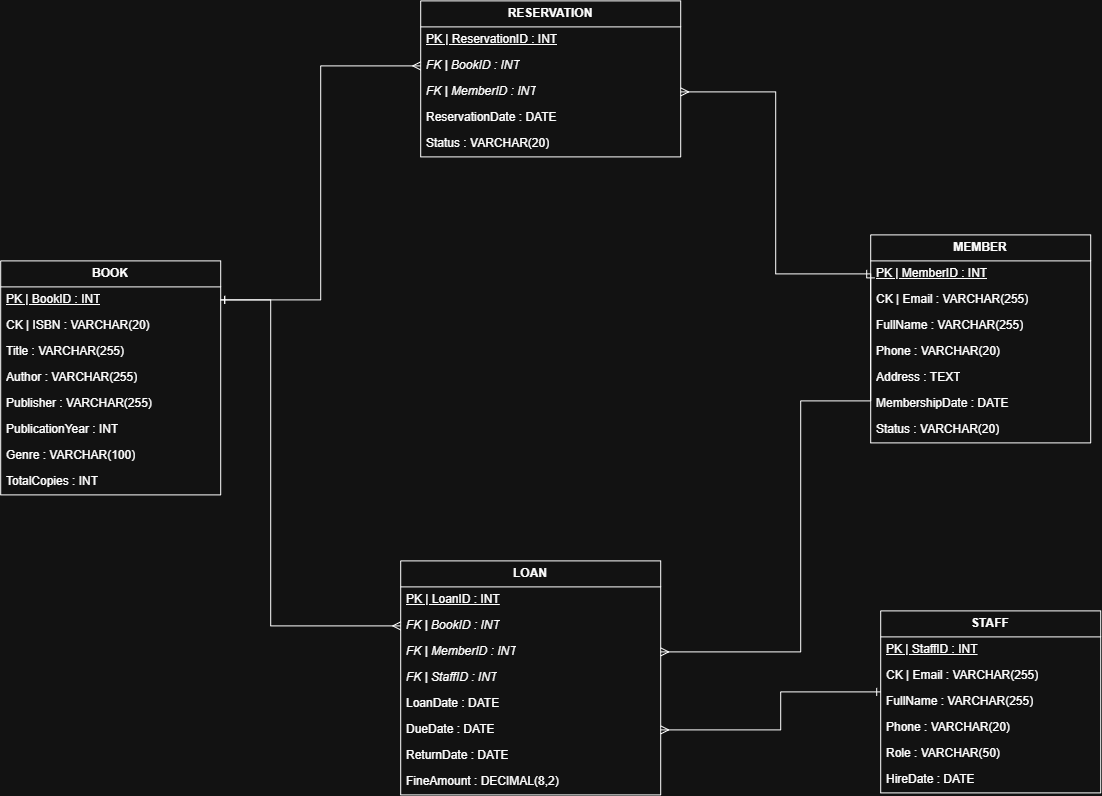

The diagram above was exported from draw.io. Its source (the exported page's mxGraphModel, read from the mxfile embedded in the PNG):
<mxGraphModel dx="2485" dy="2228" grid="1" gridSize="10" guides="1" tooltips="1" connect="1" arrows="1" fold="1" page="1" pageScale="1" pageWidth="850" pageHeight="1100" math="0" shadow="0">
  <root>
    <mxCell id="0" />
    <mxCell id="1" parent="0" />
    <mxCell id="table_book" parent="1" style="swimlane;fontStyle=0;childLayout=stackLayout;horizontal=1;startSize=26;horizontalStack=0;resizeParent=1;resizeParentMax=0;resizeLast=0;collapsible=1;marginBottom=0;whiteSpace=wrap;html=1;" value="&lt;b&gt;BOOK&lt;/b&gt;" vertex="1">
      <mxGeometry height="234" width="220" x="40" y="40" as="geometry" />
    </mxCell>
    <mxCell id="book_pk" parent="table_book" style="text;strokeColor=none;fillColor=none;align=left;verticalAlign=middle;spacingLeft=4;spacingRight=4;overflow=hidden;rotatable=0;points=[[0,0.5],[1,0.5]];portConstraint=eastwest;fontStyle=4;html=1;" value="PK | BookID : INT" vertex="1">
      <mxGeometry height="26" width="220" y="26" as="geometry" />
    </mxCell>
    <mxCell id="book_c1" parent="table_book" style="text;strokeColor=none;fillColor=none;align=left;verticalAlign=middle;spacingLeft=4;spacingRight=4;overflow=hidden;rotatable=0;points=[[0,0.5],[1,0.5]];portConstraint=eastwest;html=1;" value="CK | ISBN : VARCHAR(20)" vertex="1">
      <mxGeometry height="26" width="220" y="52" as="geometry" />
    </mxCell>
    <mxCell id="book_c2" parent="table_book" style="text;strokeColor=none;fillColor=none;align=left;verticalAlign=middle;spacingLeft=4;spacingRight=4;overflow=hidden;rotatable=0;points=[[0,0.5],[1,0.5]];portConstraint=eastwest;html=1;" value="Title : VARCHAR(255)" vertex="1">
      <mxGeometry height="26" width="220" y="78" as="geometry" />
    </mxCell>
    <mxCell id="book_c3" parent="table_book" style="text;strokeColor=none;fillColor=none;align=left;verticalAlign=middle;spacingLeft=4;spacingRight=4;overflow=hidden;rotatable=0;points=[[0,0.5],[1,0.5]];portConstraint=eastwest;html=1;" value="Author : VARCHAR(255)" vertex="1">
      <mxGeometry height="26" width="220" y="104" as="geometry" />
    </mxCell>
    <mxCell id="book_c4" parent="table_book" style="text;strokeColor=none;fillColor=none;align=left;verticalAlign=middle;spacingLeft=4;spacingRight=4;overflow=hidden;rotatable=0;points=[[0,0.5],[1,0.5]];portConstraint=eastwest;html=1;" value="Publisher : VARCHAR(255)" vertex="1">
      <mxGeometry height="26" width="220" y="130" as="geometry" />
    </mxCell>
    <mxCell id="book_c5" parent="table_book" style="text;strokeColor=none;fillColor=none;align=left;verticalAlign=middle;spacingLeft=4;spacingRight=4;overflow=hidden;rotatable=0;points=[[0,0.5],[1,0.5]];portConstraint=eastwest;html=1;" value="PublicationYear : INT" vertex="1">
      <mxGeometry height="26" width="220" y="156" as="geometry" />
    </mxCell>
    <mxCell id="book_c6" parent="table_book" style="text;strokeColor=none;fillColor=none;align=left;verticalAlign=middle;spacingLeft=4;spacingRight=4;overflow=hidden;rotatable=0;points=[[0,0.5],[1,0.5]];portConstraint=eastwest;html=1;" value="Genre : VARCHAR(100)" vertex="1">
      <mxGeometry height="26" width="220" y="182" as="geometry" />
    </mxCell>
    <mxCell id="book_c7" parent="table_book" style="text;strokeColor=none;fillColor=none;align=left;verticalAlign=middle;spacingLeft=4;spacingRight=4;overflow=hidden;rotatable=0;points=[[0,0.5],[1,0.5]];portConstraint=eastwest;html=1;" value="TotalCopies : INT" vertex="1">
      <mxGeometry height="26" width="220" y="208" as="geometry" />
    </mxCell>
    <mxCell id="table_member" parent="1" style="swimlane;fontStyle=0;childLayout=stackLayout;horizontal=1;startSize=26;horizontalStack=0;resizeParent=1;resizeParentMax=0;resizeLast=0;collapsible=1;marginBottom=0;whiteSpace=wrap;html=1;" value="&lt;b&gt;MEMBER&lt;/b&gt;" vertex="1">
      <mxGeometry height="208" width="220" x="910" y="14" as="geometry" />
    </mxCell>
    <mxCell id="member_pk" parent="table_member" style="text;strokeColor=none;fillColor=none;align=left;verticalAlign=middle;spacingLeft=4;spacingRight=4;overflow=hidden;rotatable=0;points=[[0,0.5],[1,0.5]];portConstraint=eastwest;fontStyle=4;html=1;" value="PK | MemberID : INT" vertex="1">
      <mxGeometry height="26" width="220" y="26" as="geometry" />
    </mxCell>
    <mxCell id="member_c1" parent="table_member" style="text;strokeColor=none;fillColor=none;align=left;verticalAlign=middle;spacingLeft=4;spacingRight=4;overflow=hidden;rotatable=0;points=[[0,0.5],[1,0.5]];portConstraint=eastwest;html=1;" value="CK | Email : VARCHAR(255)" vertex="1">
      <mxGeometry height="26" width="220" y="52" as="geometry" />
    </mxCell>
    <mxCell id="member_c2" parent="table_member" style="text;strokeColor=none;fillColor=none;align=left;verticalAlign=middle;spacingLeft=4;spacingRight=4;overflow=hidden;rotatable=0;points=[[0,0.5],[1,0.5]];portConstraint=eastwest;html=1;" value="FullName : VARCHAR(255)" vertex="1">
      <mxGeometry height="26" width="220" y="78" as="geometry" />
    </mxCell>
    <mxCell id="member_c3" parent="table_member" style="text;strokeColor=none;fillColor=none;align=left;verticalAlign=middle;spacingLeft=4;spacingRight=4;overflow=hidden;rotatable=0;points=[[0,0.5],[1,0.5]];portConstraint=eastwest;html=1;" value="Phone : VARCHAR(20)" vertex="1">
      <mxGeometry height="26" width="220" y="104" as="geometry" />
    </mxCell>
    <mxCell id="member_c4" parent="table_member" style="text;strokeColor=none;fillColor=none;align=left;verticalAlign=middle;spacingLeft=4;spacingRight=4;overflow=hidden;rotatable=0;points=[[0,0.5],[1,0.5]];portConstraint=eastwest;html=1;" value="Address : TEXT" vertex="1">
      <mxGeometry height="26" width="220" y="130" as="geometry" />
    </mxCell>
    <mxCell id="member_c5" parent="table_member" style="text;strokeColor=none;fillColor=none;align=left;verticalAlign=middle;spacingLeft=4;spacingRight=4;overflow=hidden;rotatable=0;points=[[0,0.5],[1,0.5]];portConstraint=eastwest;html=1;" value="MembershipDate : DATE" vertex="1">
      <mxGeometry height="26" width="220" y="156" as="geometry" />
    </mxCell>
    <mxCell id="member_c6" parent="table_member" style="text;strokeColor=none;fillColor=none;align=left;verticalAlign=middle;spacingLeft=4;spacingRight=4;overflow=hidden;rotatable=0;points=[[0,0.5],[1,0.5]];portConstraint=eastwest;html=1;" value="Status : VARCHAR(20)" vertex="1">
      <mxGeometry height="26" width="220" y="182" as="geometry" />
    </mxCell>
    <mxCell id="table_staff" parent="1" style="swimlane;fontStyle=0;childLayout=stackLayout;horizontal=1;startSize=26;horizontalStack=0;resizeParent=1;resizeParentMax=0;resizeLast=0;collapsible=1;marginBottom=0;whiteSpace=wrap;html=1;" value="&lt;b&gt;STAFF&lt;/b&gt;" vertex="1">
      <mxGeometry height="182" width="220" x="920" y="390" as="geometry" />
    </mxCell>
    <mxCell id="staff_pk" parent="table_staff" style="text;strokeColor=none;fillColor=none;align=left;verticalAlign=middle;spacingLeft=4;spacingRight=4;overflow=hidden;rotatable=0;points=[[0,0.5],[1,0.5]];portConstraint=eastwest;fontStyle=4;html=1;" value="PK | StaffID : INT" vertex="1">
      <mxGeometry height="26" width="220" y="26" as="geometry" />
    </mxCell>
    <mxCell id="staff_c1" parent="table_staff" style="text;strokeColor=none;fillColor=none;align=left;verticalAlign=middle;spacingLeft=4;spacingRight=4;overflow=hidden;rotatable=0;points=[[0,0.5],[1,0.5]];portConstraint=eastwest;html=1;" value="CK | Email : VARCHAR(255)" vertex="1">
      <mxGeometry height="26" width="220" y="52" as="geometry" />
    </mxCell>
    <mxCell id="staff_c2" parent="table_staff" style="text;strokeColor=none;fillColor=none;align=left;verticalAlign=middle;spacingLeft=4;spacingRight=4;overflow=hidden;rotatable=0;points=[[0,0.5],[1,0.5]];portConstraint=eastwest;html=1;" value="FullName : VARCHAR(255)" vertex="1">
      <mxGeometry height="26" width="220" y="78" as="geometry" />
    </mxCell>
    <mxCell id="staff_c3" parent="table_staff" style="text;strokeColor=none;fillColor=none;align=left;verticalAlign=middle;spacingLeft=4;spacingRight=4;overflow=hidden;rotatable=0;points=[[0,0.5],[1,0.5]];portConstraint=eastwest;html=1;" value="Phone : VARCHAR(20)" vertex="1">
      <mxGeometry height="26" width="220" y="104" as="geometry" />
    </mxCell>
    <mxCell id="staff_c4" parent="table_staff" style="text;strokeColor=none;fillColor=none;align=left;verticalAlign=middle;spacingLeft=4;spacingRight=4;overflow=hidden;rotatable=0;points=[[0,0.5],[1,0.5]];portConstraint=eastwest;html=1;" value="Role : VARCHAR(50)" vertex="1">
      <mxGeometry height="26" width="220" y="130" as="geometry" />
    </mxCell>
    <mxCell id="staff_c5" parent="table_staff" style="text;strokeColor=none;fillColor=none;align=left;verticalAlign=middle;spacingLeft=4;spacingRight=4;overflow=hidden;rotatable=0;points=[[0,0.5],[1,0.5]];portConstraint=eastwest;html=1;" value="HireDate : DATE" vertex="1">
      <mxGeometry height="26" width="220" y="156" as="geometry" />
    </mxCell>
    <mxCell id="table_loan" parent="1" style="swimlane;fontStyle=0;childLayout=stackLayout;horizontal=1;startSize=26;horizontalStack=0;resizeParent=1;resizeParentMax=0;resizeLast=0;collapsible=1;marginBottom=0;whiteSpace=wrap;html=1;" value="&lt;b&gt;LOAN&lt;/b&gt;" vertex="1">
      <mxGeometry height="234" width="260" x="440" y="340" as="geometry">
        <mxRectangle height="30" width="70" x="440" y="340" as="alternateBounds" />
      </mxGeometry>
    </mxCell>
    <mxCell id="loan_pk" parent="table_loan" style="text;strokeColor=none;fillColor=none;align=left;verticalAlign=middle;spacingLeft=4;spacingRight=4;overflow=hidden;rotatable=0;points=[[0,0.5],[1,0.5]];portConstraint=eastwest;fontStyle=4;html=1;" value="PK | LoanID : INT" vertex="1">
      <mxGeometry height="26" width="260" y="26" as="geometry" />
    </mxCell>
    <mxCell id="loan_fk1" parent="table_loan" style="text;strokeColor=none;fillColor=none;align=left;verticalAlign=middle;spacingLeft=4;spacingRight=4;overflow=hidden;rotatable=0;points=[[0,0.5],[1,0.5]];portConstraint=eastwest;fontStyle=2;html=1;" value="FK | BookID : INT" vertex="1">
      <mxGeometry height="26" width="260" y="52" as="geometry" />
    </mxCell>
    <mxCell id="loan_fk2" parent="table_loan" style="text;strokeColor=none;fillColor=none;align=left;verticalAlign=middle;spacingLeft=4;spacingRight=4;overflow=hidden;rotatable=0;points=[[0,0.5],[1,0.5]];portConstraint=eastwest;fontStyle=2;html=1;" value="FK | MemberID : INT" vertex="1">
      <mxGeometry height="26" width="260" y="78" as="geometry" />
    </mxCell>
    <mxCell id="loan_fk3" parent="table_loan" style="text;strokeColor=none;fillColor=none;align=left;verticalAlign=middle;spacingLeft=4;spacingRight=4;overflow=hidden;rotatable=0;points=[[0,0.5],[1,0.5]];portConstraint=eastwest;fontStyle=2;html=1;" value="FK | StaffID : INT" vertex="1">
      <mxGeometry height="26" width="260" y="104" as="geometry" />
    </mxCell>
    <mxCell id="loan_c1" parent="table_loan" style="text;strokeColor=none;fillColor=none;align=left;verticalAlign=middle;spacingLeft=4;spacingRight=4;overflow=hidden;rotatable=0;points=[[0,0.5],[1,0.5]];portConstraint=eastwest;html=1;" value="LoanDate : DATE" vertex="1">
      <mxGeometry height="26" width="260" y="130" as="geometry" />
    </mxCell>
    <mxCell id="loan_c2" parent="table_loan" style="text;strokeColor=none;fillColor=none;align=left;verticalAlign=middle;spacingLeft=4;spacingRight=4;overflow=hidden;rotatable=0;points=[[0,0.5],[1,0.5]];portConstraint=eastwest;html=1;" value="DueDate : DATE" vertex="1">
      <mxGeometry height="26" width="260" y="156" as="geometry" />
    </mxCell>
    <mxCell id="loan_c3" parent="table_loan" style="text;strokeColor=none;fillColor=none;align=left;verticalAlign=middle;spacingLeft=4;spacingRight=4;overflow=hidden;rotatable=0;points=[[0,0.5],[1,0.5]];portConstraint=eastwest;html=1;" value="ReturnDate : DATE" vertex="1">
      <mxGeometry height="26" width="260" y="182" as="geometry" />
    </mxCell>
    <mxCell id="loan_c4" parent="table_loan" style="text;strokeColor=none;fillColor=none;align=left;verticalAlign=middle;spacingLeft=4;spacingRight=4;overflow=hidden;rotatable=0;points=[[0,0.5],[1,0.5]];portConstraint=eastwest;html=1;" value="FineAmount : DECIMAL(8,2)" vertex="1">
      <mxGeometry height="26" width="260" y="208" as="geometry" />
    </mxCell>
    <mxCell id="table_res" parent="1" style="swimlane;fontStyle=0;childLayout=stackLayout;horizontal=1;startSize=26;horizontalStack=0;resizeParent=1;resizeParentMax=0;resizeLast=0;collapsible=1;marginBottom=0;whiteSpace=wrap;html=1;" value="&lt;b&gt;RESERVATION&lt;/b&gt;" vertex="1">
      <mxGeometry height="156" width="260" x="460" y="-220" as="geometry" />
    </mxCell>
    <mxCell id="res_pk" parent="table_res" style="text;strokeColor=none;fillColor=none;align=left;verticalAlign=middle;spacingLeft=4;spacingRight=4;overflow=hidden;rotatable=0;points=[[0,0.5],[1,0.5]];fontStyle=4;portConstraint=eastwest;html=1;" value="PK | ReservationID : INT" vertex="1">
      <mxGeometry height="26" width="260" y="26" as="geometry" />
    </mxCell>
    <mxCell id="res_fk1" parent="table_res" style="text;strokeColor=none;fillColor=none;align=left;verticalAlign=middle;spacingLeft=4;spacingRight=4;overflow=hidden;rotatable=0;points=[[0,0.5],[1,0.5]];fontStyle=2;portConstraint=eastwest;html=1;" value="FK | BookID : INT" vertex="1">
      <mxGeometry height="26" width="260" y="52" as="geometry" />
    </mxCell>
    <mxCell id="res_fk2" parent="table_res" style="text;strokeColor=none;fillColor=none;align=left;verticalAlign=middle;spacingLeft=4;spacingRight=4;overflow=hidden;rotatable=0;points=[[0,0.5],[1,0.5]];fontStyle=2;portConstraint=eastwest;html=1;" value="FK | MemberID : INT" vertex="1">
      <mxGeometry height="26" width="260" y="78" as="geometry" />
    </mxCell>
    <mxCell id="res_c1" parent="table_res" style="text;strokeColor=none;fillColor=none;align=left;verticalAlign=middle;spacingLeft=4;spacingRight=4;overflow=hidden;rotatable=0;points=[[0,0.5],[1,0.5]];portConstraint=eastwest;html=1;" value="ReservationDate : DATE" vertex="1">
      <mxGeometry height="26" width="260" y="104" as="geometry" />
    </mxCell>
    <mxCell id="res_c2" parent="table_res" style="text;strokeColor=none;fillColor=none;align=left;verticalAlign=middle;spacingLeft=4;spacingRight=4;overflow=hidden;rotatable=0;points=[[0,0.5],[1,0.5]];portConstraint=eastwest;html=1;" value="Status : VARCHAR(20)" vertex="1">
      <mxGeometry height="26" width="260" y="130" as="geometry" />
    </mxCell>
    <mxCell id="edge_book_loan" edge="1" parent="1" source="book_pk" style="edgeStyle=orthogonalEdgeStyle;rounded=0;orthogonalLoop=1;jettySize=auto;html=1;exitX=1;exitY=0.5;exitDx=0;exitDy=0;entryX=0;entryY=0.5;entryDx=0;entryDy=0;endArrow=ERmany;endFill=0;startArrow=ERone;startFill=0;" target="loan_fk1" value="">
      <mxGeometry relative="1" as="geometry">
        <Array as="points">
          <mxPoint x="310" y="79" />
          <mxPoint x="310" y="405" />
        </Array>
      </mxGeometry>
    </mxCell>
    <mxCell id="edge_book_res" edge="1" parent="1" source="book_pk" style="edgeStyle=orthogonalEdgeStyle;rounded=0;orthogonalLoop=1;jettySize=auto;html=1;exitX=1;exitY=0.5;exitDx=0;exitDy=0;entryX=0;entryY=0.5;entryDx=0;entryDy=0;endArrow=ERmany;endFill=0;startArrow=ERone;startFill=0;" target="res_fk1" value="">
      <mxGeometry relative="1" as="geometry" />
    </mxCell>
    <mxCell id="edge_member_res" edge="1" parent="1" source="member_pk" style="edgeStyle=orthogonalEdgeStyle;rounded=0;orthogonalLoop=1;jettySize=auto;html=1;exitX=0;exitY=0.5;exitDx=0;exitDy=0;entryX=1;entryY=0.5;entryDx=0;entryDy=0;endArrow=ERmany;endFill=0;startArrow=ERone;startFill=0;" target="res_fk2" value="">
      <mxGeometry relative="1" as="geometry" />
    </mxCell>
    <mxCell id="edge_member_loan" edge="1" parent="1" source="member_pk" style="edgeStyle=orthogonalEdgeStyle;rounded=0;orthogonalLoop=1;jettySize=auto;html=1;exitX=0;exitY=0.5;exitDx=0;exitDy=0;entryX=1;entryY=0.5;entryDx=0;entryDy=0;endArrow=ERmany;endFill=0;startArrow=ERone;startFill=0;" target="loan_fk2" value="">
      <mxGeometry relative="1" as="geometry">
        <Array as="points">
          <mxPoint x="910" y="180" />
          <mxPoint x="840" y="180" />
          <mxPoint x="840" y="431" />
        </Array>
      </mxGeometry>
    </mxCell>
    <mxCell id="edge_staff_loan" edge="1" parent="1" style="edgeStyle=orthogonalEdgeStyle;rounded=0;orthogonalLoop=1;jettySize=auto;html=1;entryX=1;entryY=0.5;entryDx=0;entryDy=0;endArrow=ERmany;endFill=0;startArrow=ERone;startFill=0;" value="">
      <mxGeometry relative="1" as="geometry">
        <Array as="points">
          <mxPoint x="820" y="471" />
          <mxPoint x="820" y="509" />
        </Array>
        <mxPoint x="920" y="471" as="sourcePoint" />
        <mxPoint x="700" y="509" as="targetPoint" />
      </mxGeometry>
    </mxCell>
  </root>
</mxGraphModel>